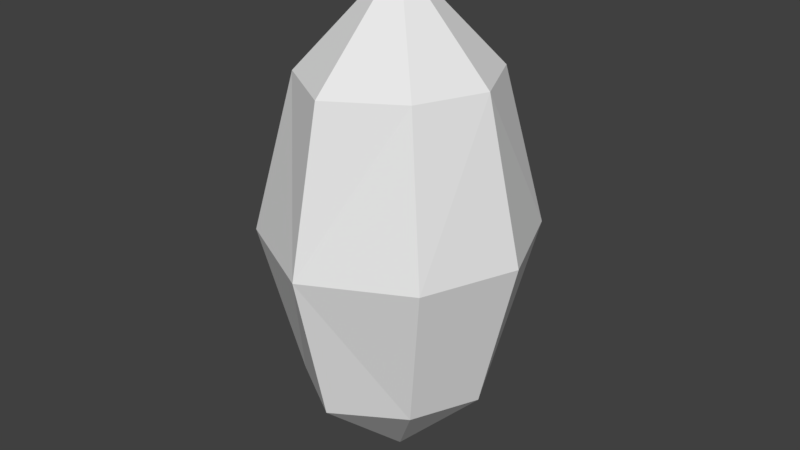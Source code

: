 # Source: coreMesh.blend  (saved by Blender 2.79.0; exported with 4.5.12 LTS)
import bpy
from mathutils import Matrix  # noqa: F401  (used for matrix-valued properties, if any)

bpy.ops.wm.read_factory_settings(use_empty=True)
scene = bpy.context.scene
scene.name = 'Scene'

# ---- collections
col_collection_1 = bpy.data.collections.new('Collection 1'); scene.collection.children.link(col_collection_1)

# ---- materials (node trees are filled in below, after node groups)
mat_material = bpy.data.materials.new('Material')
mat_material.alpha_threshold = 0.0
mat_material.use_transparent_shadow = False
mat_material.roughness = 0.5
mat_material.line_color = (0.0, 0.0, 0.0, 1.0)

# ---- material node trees

# ---- world
world_world = bpy.data.worlds.new('World'); scene.world = world_world
world_world.color = (0.05088, 0.05088, 0.05088)
world_world.use_sun_shadow = False
world_world.sun_shadow_jitter_overblur = 0.0
world_world.cycles.sampling_method = 'MANUAL'

# ---- meshes
me_cube = bpy.data.meshes.new('Cube')
me_cube.from_pydata([(2.384e-07, 0.9596, 1.385), (0.5997, 0.5887, 1.385), (5.96e-08, 1.192e-07, -1.0), (-1.192e-07, -1.788e-07, 2.269), (0.8649, -5.364e-07, 1.385), (0.873, 0.8212, 0.0), (2.086e-07, 1.276, 0.0), (1.199, -2.98e-07, 0.0)], [], [(1, 0, 3, 4), (5, 1, 4, 7), (1, 5, 6, 0)])
me_cube.materials.append(mat_material)
me_cube.use_remesh_preserve_volume = False
me_cube.use_remesh_preserve_attributes = False
me_cube.use_mirror_vertex_groups = False
me_cube.update()

# ---- objects
ob_cube = bpy.data.objects.new('Cube', me_cube)

# ---- transforms, parenting, visibility, modifiers, constraints
ob_cube.location = (0.0, 0.0, 0.0)
ob_cube.lock_rotations_4d = False
ob_cube.empty_display_type = 'ARROWS'
ob_cube.lineart.crease_threshold = 0.0
_m = ob_cube.modifiers.new('Mirror', 'MIRROR')
_m.use_axis = (True, True, True)

# ---- collection membership
col_collection_1.objects.link(ob_cube)

# ---- scene / render settings (as saved in the file)
scene.frame_start = 1; scene.frame_end = 250; scene.frame_set(1)
scene.render.engine = 'BLENDER_EEVEE_NEXT'
scene.render.resolution_percentage = 50
scene.render.dither_intensity = 0.0
scene.cycles.use_denoising = False
scene.cycles.samples = 128
scene.cycles.sampling_pattern = 'TABULATED_SOBOL'
scene.cycles.use_adaptive_sampling = False
scene.cycles.use_light_tree = False
scene.cycles.blur_glossy = 0.0
scene.cycles.sample_clamp_indirect = 0.0
scene.view_settings.view_transform = 'Standard'
bpy.context.view_layer.update()

# ---- added for rendering (the .blend has no active camera and no usable light): camera, sun
cam_auto = bpy.data.cameras.new('AutoCamera')
cam_auto.lens = 50.0
cam_auto.sensor_width = 36.0
cam_auto.clip_end = 1000.0
ob_auto_camera = bpy.data.objects.new('AutoCamera', cam_auto)
scene.collection.objects.link(ob_auto_camera)
ob_auto_camera.location = (5.30349, -6.36418, 4.24279)
ob_auto_camera.rotation_euler = (1.09748, -7.21219e-08, 0.694738)
scene.camera = ob_auto_camera
light_auto_sun = bpy.data.lights.new('AutoSun', 'SUN')
light_auto_sun.energy = 3.0
light_auto_sun.angle = 0.0523599
ob_auto_sun = bpy.data.objects.new('AutoSun', light_auto_sun)
scene.collection.objects.link(ob_auto_sun)
ob_auto_sun.rotation_euler = (0.872665, 0.174533, 0.523599)
bpy.context.view_layer.update()
